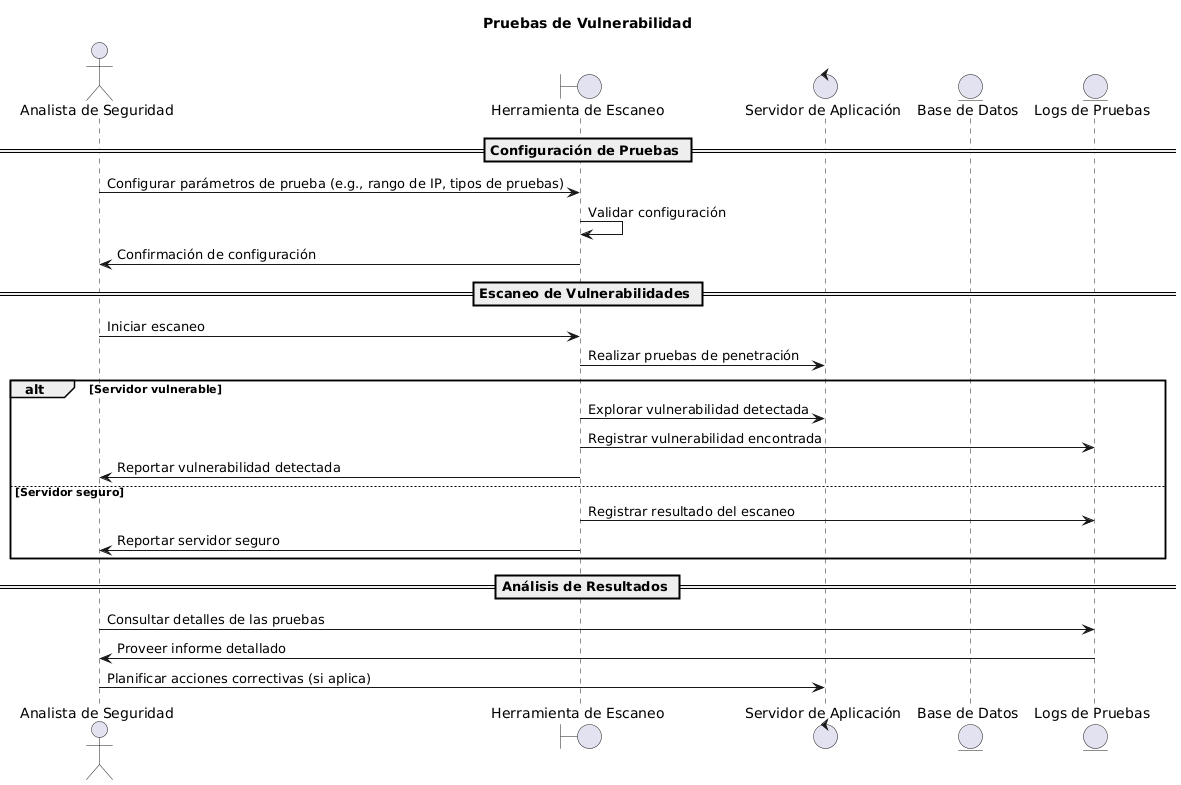

The diagram above was rendered by PlantUML. Its source (embedded in the PNG):
@startuml
title Pruebas de Vulnerabilidad

actor "Analista de Seguridad" as Analista
boundary "Herramienta de Escaneo" as Herramienta
control "Servidor de Aplicación" as Servidor
entity "Base de Datos" as BD
entity "Logs de Pruebas" as Logs

== Configuración de Pruebas ==
Analista -> Herramienta : Configurar parámetros de prueba (e.g., rango de IP, tipos de pruebas)
Herramienta -> Herramienta : Validar configuración
Herramienta -> Analista : Confirmación de configuración

== Escaneo de Vulnerabilidades ==
Analista -> Herramienta : Iniciar escaneo
Herramienta -> Servidor : Realizar pruebas de penetración
alt Servidor vulnerable
    Herramienta -> Servidor : Explorar vulnerabilidad detectada
    Herramienta -> Logs : Registrar vulnerabilidad encontrada
    Herramienta -> Analista : Reportar vulnerabilidad detectada
else Servidor seguro
    Herramienta -> Logs : Registrar resultado del escaneo
    Herramienta -> Analista : Reportar servidor seguro
end

== Análisis de Resultados ==
Analista -> Logs : Consultar detalles de las pruebas
Logs -> Analista : Proveer informe detallado
Analista -> Servidor : Planificar acciones correctivas (si aplica)
@enduml